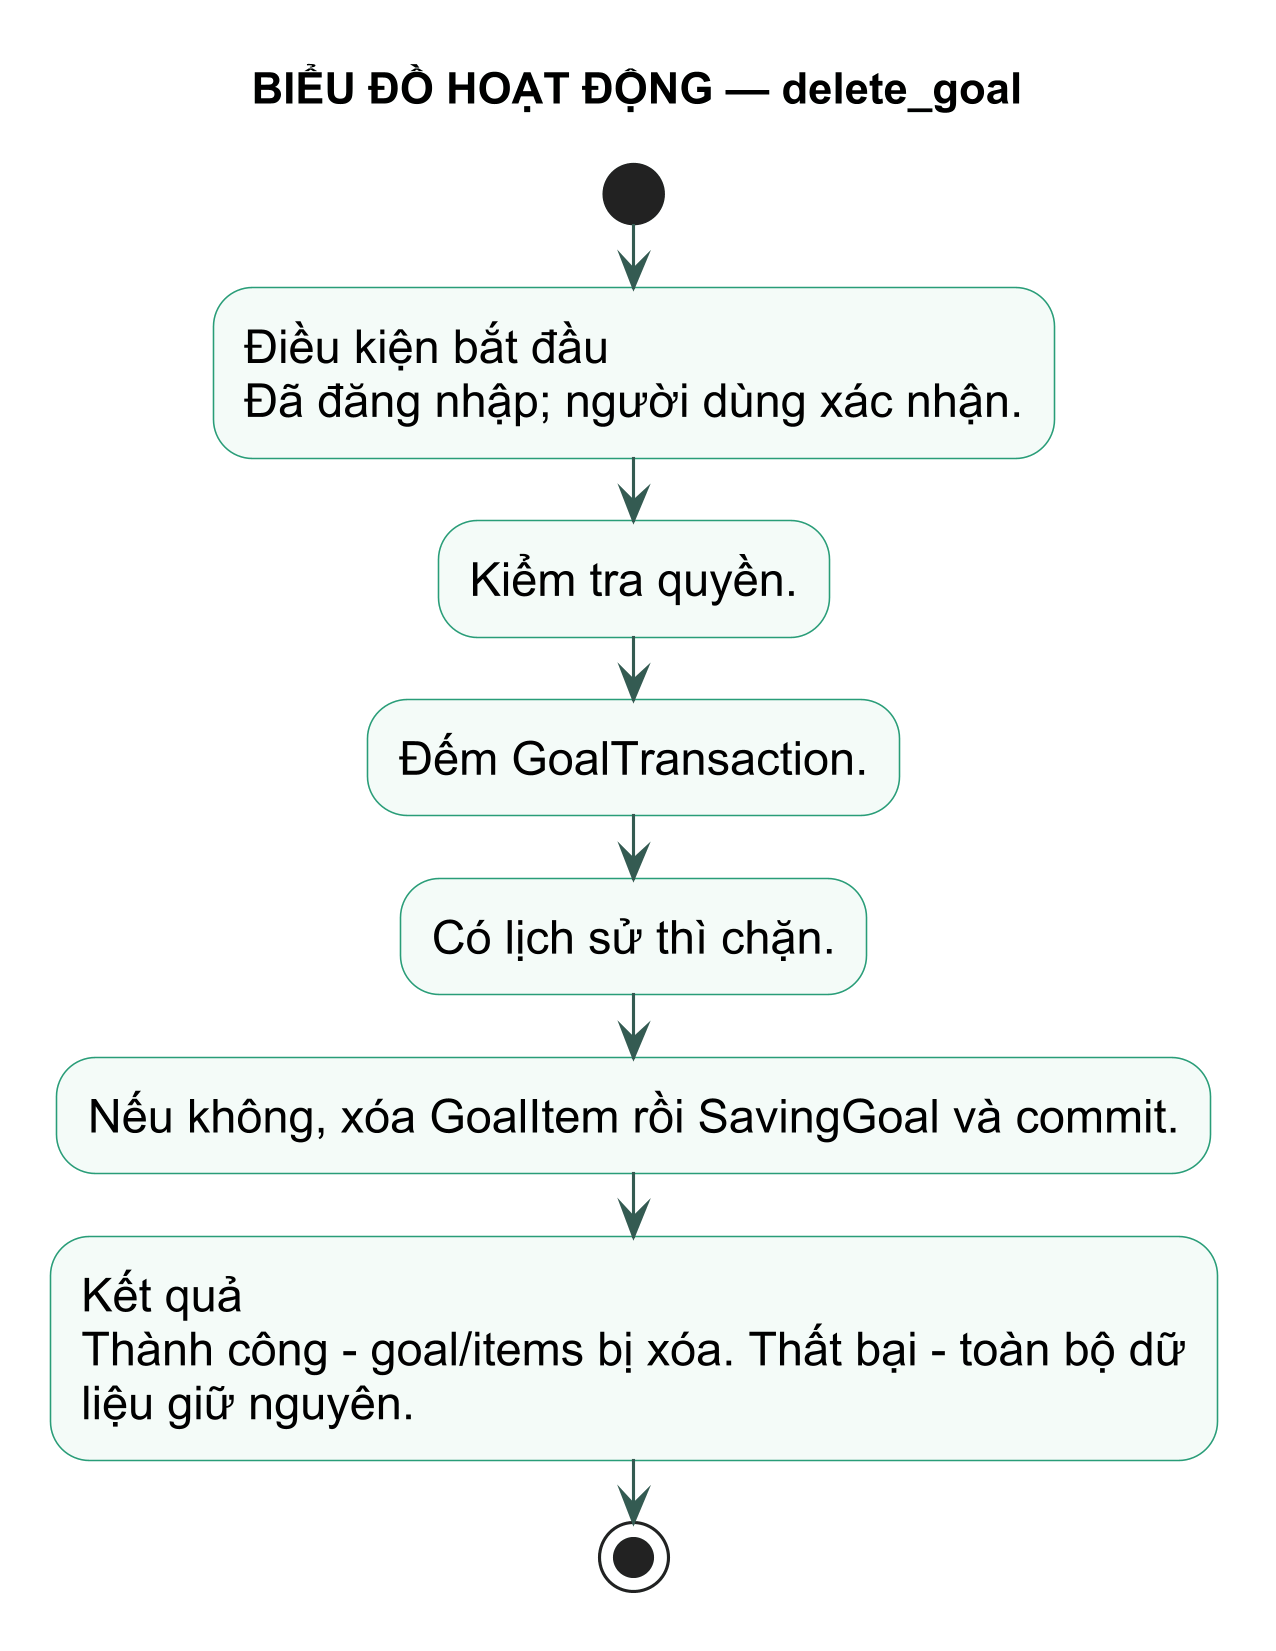

The diagram above was rendered by PlantUML. Its source (embedded in the PNG):
@startuml
title BIỂU ĐỒ HOẠT ĐỘNG — delete_goal
skinparam backgroundColor white
skinparam defaultFontName Arial
skinparam defaultFontSize 15
skinparam dpi 300
skinparam shadowing false
skinparam activity {
  BackgroundColor #F4FBF8
  BorderColor #299D78
  ArrowColor #345B52
}
start
:Điều kiện bắt đầu\nĐã đăng nhập; người dùng xác nhận.; 
:Kiểm tra quyền.;
:Đếm GoalTransaction.;
:Có lịch sử thì chặn.;
:Nếu không, xóa GoalItem rồi SavingGoal và commit.;
:Kết quả\nThành công - goal/items bị xóa. Thất bại - toàn bộ dữ\nliệu giữ nguyên.;
stop
@enduml